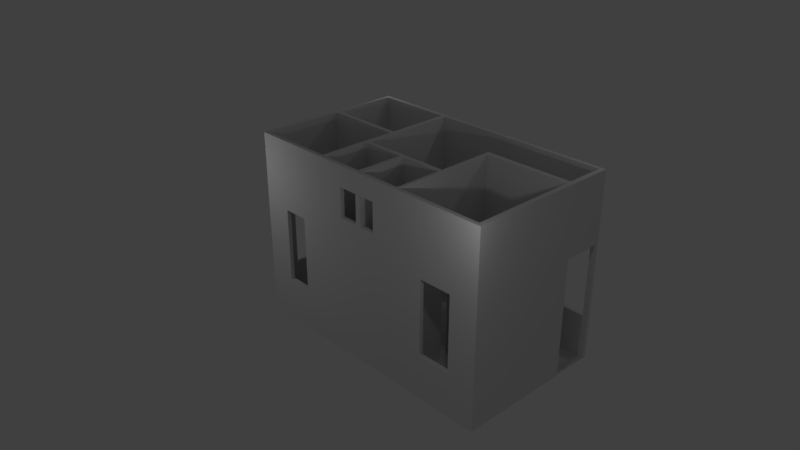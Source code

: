# Source: home.blend  (saved by Blender 2.79.0; exported with 4.5.12 LTS)
import bpy
from mathutils import Matrix  # noqa: F401  (used for matrix-valued properties, if any)

bpy.ops.wm.read_factory_settings(use_empty=True)
scene = bpy.context.scene
scene.name = 'Scene'

# ---- collections
col_collection_1 = bpy.data.collections.new('Collection 1'); scene.collection.children.link(col_collection_1)

# ---- world
world_world = bpy.data.worlds.new('World'); scene.world = world_world
world_world.color = (0.05088, 0.05088, 0.05088)
world_world.use_sun_shadow = False
world_world.sun_shadow_jitter_overblur = 0.0
world_world.cycles.sampling_method = 'MANUAL'

# ---- cameras
cam_camera = bpy.data.cameras.new('Camera')
cam_camera.clip_end = 100.0
cam_camera.lens = 35.0
cam_camera.sensor_width = 32.0
cam_camera.sensor_height = 18.0
cam_camera.ortho_scale = 7.314
cam_camera.dof.focus_distance = 0.0
cam_camera.dof.aperture_fstop = 128.0

# ---- lights
light_lamp_003 = bpy.data.lights.new('Lamp.003', 'POINT')
light_lamp_003.transmission_factor = 0.0
light_lamp_003.cutoff_distance = 30.0
light_lamp_003.energy = 100.0
light_lamp_003.shadow_buffer_clip_start = 1.001
light_lamp_003.shadow_soft_size = 0.1
light_lamp_003.shadow_maximum_resolution = 0.006
light_lamp_003.use_absolute_resolution = True
light_lamp_002 = bpy.data.lights.new('Lamp.002', 'POINT')
light_lamp_002.transmission_factor = 0.0
light_lamp_002.cutoff_distance = 30.0
light_lamp_002.energy = 100.0
light_lamp_002.shadow_buffer_clip_start = 1.001
light_lamp_002.shadow_soft_size = 0.1
light_lamp_002.shadow_maximum_resolution = 0.006
light_lamp_002.use_absolute_resolution = True
light_lamp_001 = bpy.data.lights.new('Lamp.001', 'POINT')
light_lamp_001.transmission_factor = 0.0
light_lamp_001.cutoff_distance = 30.0
light_lamp_001.energy = 100.0
light_lamp_001.shadow_buffer_clip_start = 1.001
light_lamp_001.shadow_soft_size = 0.1
light_lamp_001.shadow_maximum_resolution = 0.006
light_lamp_001.use_absolute_resolution = True
light_lamp = bpy.data.lights.new('Lamp', 'POINT')
light_lamp.transmission_factor = 0.0
light_lamp.cutoff_distance = 30.0
light_lamp.energy = 100.0
light_lamp.shadow_buffer_clip_start = 1.001
light_lamp.shadow_soft_size = 0.1
light_lamp.shadow_maximum_resolution = 0.006
light_lamp.use_absolute_resolution = True

# ---- meshes
me_plane = bpy.data.meshes.new('Plane')
me_plane.from_pydata([(-1.0, -1.0, 0.0), (1.0, -1.0, 0.0), (-1.0, 1.0, 0.0), (1.0, 1.0, 0.0), (-1.0, -0.9547, 0.0), (1.0, -0.9547, 0.0), (1.0, 0.9476, 0.0), (-1.0, 0.9476, 0.0), (-0.9635, -1.0, 0.0), (-0.9635, 1.0, 0.0), (-0.9635, -0.9547, 0.0), (-0.9635, 0.9476, 0.0), (0.9716, -1.0, 0.0), (0.9716, 1.0, 0.0), (0.9716, -0.9547, 0.0), (0.9716, 0.9476, 0.0), (0.3976, 1.0, 0.0), (0.3976, -0.9547, 0.0), (0.3976, 0.9476, 0.0), (0.3976, -1.0, 0.0), (0.3652, 1.0, 0.0), (0.3652, -0.9547, 0.0), (0.3652, 0.9476, 0.0), (0.3652, -1.0, 0.0), (-0.3052, 1.0, 0.0), (-0.3052, -0.9547, 0.0), (-0.3052, 0.9476, 0.0), (-0.3052, -1.0, 0.0), (-0.3295, 1.0, 0.0), (-0.3295, -0.9547, 0.0), (-0.3295, 0.9476, 0.0), (-0.3295, -1.0, 0.0), (-1.0, -0.122, 0.0), (1.0, -0.122, 0.0), (-0.9635, -0.122, 0.0), (0.9716, -0.122, 0.0), (0.3976, -0.122, 0.0), (0.3652, -0.122, 0.0), (-0.3052, -0.122, 0.0), (-0.3295, -0.122, 0.0), (1.0, -0.0699, 0.0), (-0.9635, -0.0699, 0.0), (0.9716, -0.0699, 0.0), (0.3976, -0.0699, 0.0), (0.3652, -0.0699, 0.0), (-0.3052, -0.0699, 0.0), (-0.3295, -0.0699, 0.0), (-1.0, -0.0699, 0.0), (-1.0, -0.3926, 0.0), (1.0, -0.3926, 0.0), (-0.9635, -0.3926, 0.0), (0.9716, -0.3926, 0.0), (0.3976, -0.3926, 0.0), (0.3652, -0.3926, 0.0), (-0.3052, -0.3926, 0.0), (-0.3295, -0.3926, 0.0), (-1.0, -0.4585, 0.0), (1.0, -0.4585, 0.0), (-0.9635, -0.4585, 0.0), (0.9716, -0.4585, 0.0), (0.3976, -0.4585, 0.0), (0.3652, -0.4585, 0.0), (-0.3052, -0.4585, 0.0), (-0.3295, -0.4585, 0.0), (0.04409, -1.0, 0.0), (0.04409, 1.0, 0.0), (0.04409, -0.9547, 0.0), (0.04409, 0.9476, 0.0), (0.04409, -0.122, 0.0), (0.04409, -0.0699, 0.0), (0.04409, -0.3926, 0.0), (0.04409, -0.4585, 0.0), (0.007956, 1.0, 0.0), (0.007956, -0.9547, 0.0), (0.007956, 0.9476, 0.0), (0.007956, -0.122, 0.0), (0.007956, -0.0699, 0.0), (0.007956, -0.3926, 0.0), (0.007956, -0.4585, 0.0), (0.007956, -1.0, 0.0), (-0.5395, 1.0, 0.0), (-0.5395, -0.9547, 0.0), (-0.5395, 0.9476, 0.0), (-0.5395, -1.0, 0.0), (-0.5395, -0.122, 0.0), (-0.5395, -0.0699, 0.0), (-0.5395, -0.3926, 0.0), (-0.5395, -0.4585, 0.0), (-0.7858, 1.0, 0.0), (-0.7858, -0.9547, 0.0), (-0.7858, 0.9476, 0.0), (-0.7858, -0.122, 0.0), (-0.7858, -0.0699, 0.0), (-0.7858, -0.3926, 0.0), (-0.7858, -0.4585, 0.0), (-0.7858, -1.0, 0.0), (1.0, 0.289, 0.0), (-0.9635, 0.289, 0.0), (0.9716, 0.289, 0.0), (0.3976, 0.289, 0.0), (0.3652, 0.289, 0.0), (-0.3052, 0.289, 0.0), (-0.3295, 0.289, 0.0), (-1.0, 0.289, 0.0), (0.04409, 0.289, 0.0), (0.007956, 0.289, 0.0), (-0.5395, 0.289, 0.0), (-0.7858, 0.289, 0.0), (1.0, 0.3445, 0.0), (-0.9635, 0.3445, 0.0), (0.9716, 0.3445, 0.0), (0.3976, 0.3445, 0.0), (0.3652, 0.3445, 0.0), (-0.3052, 0.3445, 0.0), (-0.3295, 0.3445, 0.0), (0.04409, 0.3445, 0.0), (0.007956, 0.3445, 0.0), (-0.5395, 0.3445, 0.0), (-0.7858, 0.3445, 0.0), (-1.0, 0.3445, 0.0), (0.7856, -1.0, 0.0), (0.7856, 1.0, 0.0), (0.7856, -0.9547, 0.0), (0.7856, 0.9476, 0.0), (0.7856, -0.122, 0.0), (0.7856, -0.0699, 0.0), (0.7856, -0.3926, 0.0), (0.7856, -0.4585, 0.0), (0.7856, 0.289, 0.0), (0.7856, 0.3445, 0.0), (0.5916, 1.0, 0.0), (0.5916, -0.9547, 0.0), (0.5916, 0.9476, 0.0), (0.5916, -0.122, 0.0), (0.5916, -0.0699, 0.0), (0.5916, -0.3926, 0.0), (0.5916, -0.4585, 0.0), (0.5916, 0.289, 0.0), (0.5916, 0.3445, 0.0), (0.5916, -1.0, 0.0), (-1.0, -0.7625, 0.0), (1.0, -0.7625, 0.0), (-0.9635, -0.7625, 0.0), (0.9716, -0.7625, 0.0), (0.3976, -0.7625, 0.0), (0.3652, -0.7625, 0.0), (-0.3052, -0.7625, 0.0), (-0.3295, -0.7625, 0.0), (0.04409, -0.7625, 0.0), (0.007956, -0.7625, 0.0), (-0.5395, -0.7625, 0.0), (-0.7858, -0.7625, 0.0), (0.7856, -0.7625, 0.0), (0.5916, -0.7625, 0.0), (1.0, -0.5829, 0.0), (-0.9635, -0.5829, 0.0), (0.9716, -0.5829, 0.0), (0.3976, -0.5829, 0.0), (0.3652, -0.5829, 0.0), (-0.3052, -0.5829, 0.0), (-0.3295, -0.5829, 0.0), (0.04409, -0.5829, 0.0), (0.007956, -0.5829, 0.0), (-0.5395, -0.5829, 0.0), (-0.7858, -0.5829, 0.0), (0.7856, -0.5829, 0.0), (0.5916, -0.5829, 0.0), (-1.0, -0.5829, 0.0), (-1.0, 0.151, 0.0), (1.0, 0.151, 0.0), (-0.9635, 0.151, 0.0), (0.9716, 0.151, 0.0), (0.3976, 0.151, 0.0), (0.3652, 0.151, 0.0), (-0.3052, 0.151, 0.0), (-0.3295, 0.151, 0.0), (0.04409, 0.151, 0.0), (0.007956, 0.151, 0.0), (-0.5395, 0.151, 0.0), (-0.7858, 0.151, 0.0), (0.7856, 0.151, 0.0), (0.5916, 0.151, 0.0), (1.0, 0.6565, 0.0), (-0.9635, 0.6565, 0.0), (0.9716, 0.6565, 0.0), (0.3976, 0.6565, 0.0), (0.3652, 0.6565, 0.0), (-0.3052, 0.6565, 0.0), (-0.3295, 0.6565, 0.0), (0.04409, 0.6565, 0.0), (0.007956, 0.6565, 0.0), (-0.5395, 0.6565, 0.0), (-0.7858, 0.6565, 0.0), (-1.0, 0.6565, 0.0), (0.7856, 0.6565, 0.0), (0.5916, 0.6565, 0.0), (0.2708, -1.0, 0.0), (0.2708, 1.0, 0.0), (0.2708, -0.9547, 0.0), (0.2708, 0.9476, 0.0), (0.2708, -0.122, 0.0), (0.2708, -0.0699, 0.0), (0.2708, -0.3926, 0.0), (0.2708, -0.4585, 0.0), (0.2708, 0.289, 0.0), (0.2708, 0.3445, 0.0), (0.2708, -0.7625, 0.0), (0.2708, -0.5829, 0.0), (0.2708, 0.151, 0.0), (0.2708, 0.6565, 0.0), (0.1919, 1.0, 0.0), (0.1919, -0.9547, 0.0), (0.1919, 0.9476, 0.0), (0.1919, -0.122, 0.0), (0.1919, -0.0699, 0.0), (0.1919, -0.3926, 0.0), (0.1919, -0.4585, 0.0), (0.1919, 0.289, 0.0), (0.1919, 0.3445, 0.0), (0.1919, -0.7625, 0.0), (0.1919, -0.5829, 0.0), (0.1919, 0.151, 0.0), (0.1919, 0.6565, 0.0), (0.1919, -1.0, 0.0), (-0.1173, 1.0, 0.0), (-0.1173, -0.9547, 0.0), (-0.1173, 0.9476, 0.0), (-0.1173, -0.122, 0.0), (-0.1173, -0.0699, 0.0), (-0.1173, -0.3926, 0.0), (-0.1173, -0.4585, 0.0), (-0.1173, -1.0, 0.0), (-0.1173, 0.289, 0.0), (-0.1173, 0.3445, 0.0), (-0.1173, -0.7625, 0.0), (-0.1173, -0.5829, 0.0), (-0.1173, 0.151, 0.0), (-0.1173, 0.6565, 0.0), (-0.1893, 1.0, 0.0), (-0.1893, -0.9547, 0.0), (-0.1893, 0.9476, 0.0), (-0.1893, -0.122, 0.0), (-0.1893, -0.0699, 0.0), (-0.1893, -0.3926, 0.0), (-0.1893, -0.4585, 0.0), (-0.1893, 0.289, 0.0), (-0.1893, 0.3445, 0.0), (-0.1893, -0.7625, 0.0), (-0.1893, -0.5829, 0.0), (-0.1893, 0.151, 0.0), (-0.1893, 0.6565, 0.0), (-0.1893, -1.0, 0.0), (-1.0, -0.9547, -3.352), (-1.0, -1.0, -3.352), (0.9716, -1.0, -3.352), (1.0, -1.0, -3.352), (1.0, 0.9476, -3.352), (1.0, 1.0, -3.352), (-0.9635, 1.0, -3.352), (-1.0, 1.0, -3.352), (1.0, -0.9547, -3.352), (-0.9635, -0.9547, -3.352), (1.0, 0.6565, -3.352), (-1.0, 0.9476, -3.352), (-0.9635, 0.9476, -3.352), (-0.9635, -1.0, -3.352), (-0.7858, 1.0, -3.352), (-0.7858, -0.9547, -3.352), (-0.7858, 0.9476, -3.352), (-0.9635, 0.6565, -3.352), (0.7856, -1.0, -3.352), (0.9716, 1.0, -3.352), (0.9716, -0.9547, -3.352), (0.9716, 0.9476, -3.352), (0.9716, 0.6565, -3.352), (0.5916, 1.0, -3.352), (0.3976, 1.0, -3.352), (0.5916, -0.9547, -3.352), (0.3976, -0.9547, -3.352), (0.5916, 0.9476, -3.352), (0.3976, 0.9476, -3.352), (0.3652, -1.0, -3.352), (0.3976, -1.0, -3.352), (0.3976, 0.6565, -3.352), (0.3652, 1.0, -3.352), (0.3652, -0.9547, -3.352), (0.3652, 0.9476, -3.352), (0.2708, -1.0, -3.352), (0.3652, 0.6565, -3.352), (-0.1893, 1.0, -3.352), (-0.3052, 1.0, -3.352), (-0.1893, -0.9547, -3.352), (-0.3052, -0.9547, -3.352), (-0.1893, 0.9476, -3.352), (-0.3052, 0.9476, -3.352), (-0.3295, -1.0, -3.352), (-0.3052, -1.0, -3.352), (-0.3052, 0.6565, -3.352), (-0.3295, 1.0, -3.352), (-0.3295, -0.9547, -3.352), (-0.3295, 0.9476, -3.352), (-0.5395, -1.0, -3.352), (-0.3295, 0.6565, -3.352), (-1.0, -0.0699, -3.352), (-1.0, -0.122, -3.352), (1.0, -0.3926, -3.352), (1.0, -0.122, -3.352), (-0.9635, -0.3926, -3.352), (-0.9635, -0.122, -3.352), (0.9716, -0.3926, -3.352), (0.9716, -0.122, -3.352), (0.3976, -0.3926, -3.352), (0.3976, -0.122, -3.352), (0.3652, -0.3926, -3.352), (0.3652, -0.122, -3.352), (-0.3052, -0.3926, -3.352), (-0.3052, -0.122, -3.352), (-0.3295, -0.3926, -3.352), (-0.3295, -0.122, -3.352), (0.5916, -0.122, -3.352), (1.0, -0.0699, -3.352), (-0.9635, -0.0699, -3.352), (0.9716, -0.0699, -3.352), (0.3976, -0.0699, -3.352), (0.3652, -0.0699, -3.352), (-0.3052, -0.0699, -3.352), (-0.3295, -0.0699, -3.352), (-1.0, 0.151, -3.352), (0.5916, -0.0699, -3.352), (-1.0, -0.3926, -3.352), (1.0, -0.4585, -3.352), (-0.9635, -0.4585, -3.352), (0.9716, -0.4585, -3.352), (0.3976, -0.4585, -3.352), (0.3652, -0.4585, -3.352), (-0.3052, -0.4585, -3.352), (-0.3295, -0.4585, -3.352), (-1.0, -0.4585, -3.352), (1.0, -0.5829, -3.352), (0.9716, -0.5829, -3.352), (0.3976, -0.5829, -3.352), (0.3652, -0.5829, -3.352), (0.007956, -1.0, -3.352), (0.04409, -1.0, -3.352), (0.1919, 1.0, -3.352), (0.04409, 1.0, -3.352), (0.1919, -0.9547, -3.352), (0.04409, -0.9547, -3.352), (0.1919, 0.9476, -3.352), (0.04409, 0.9476, -3.352), (0.04409, 0.6565, -3.352), (0.007956, 1.0, -3.352), (0.007956, -0.9547, -3.352), (0.007956, 0.9476, -3.352), (-0.1173, -1.0, -3.352), (0.007956, 0.6565, -3.352), (-0.5395, 1.0, -3.352), (-0.5395, -0.9547, -3.352), (-0.5395, 0.9476, -3.352), (-0.7858, -1.0, -3.352), (-0.5395, -0.3926, -3.352), (-0.5395, -0.4585, -3.352), (-0.7858, -0.3926, -3.352), (-0.7858, -0.4585, -3.352), (1.0, 0.151, -3.352), (1.0, 0.289, -3.352), (-0.9635, 0.151, -3.352), (-0.9635, 0.289, -3.352), (0.9716, 0.151, -3.352), (0.9716, 0.289, -3.352), (0.3976, 0.151, -3.352), (0.3976, 0.289, -3.352), (0.3652, 0.151, -3.352), (0.3652, 0.289, -3.352), (-1.0, 0.3445, -3.352), (-1.0, 0.289, -3.352), (0.04409, 0.289, -3.352), (0.007956, 0.289, -3.352), (-0.3052, 0.289, -3.352), (-0.3295, 0.289, -3.352), (0.1919, 0.289, -3.352), (1.0, 0.3445, -3.352), (-0.9635, 0.3445, -3.352), (0.9716, 0.3445, -3.352), (0.3976, 0.3445, -3.352), (0.3652, 0.3445, -3.352), (-0.3052, 0.3445, -3.352), (-0.3295, 0.3445, -3.352), (0.04409, 0.3445, -3.352), (0.007956, 0.3445, -3.352), (-1.0, 0.6565, -3.352), (0.1919, 0.3445, -3.352), (0.5916, -1.0, -3.352), (0.7856, 1.0, -3.352), (0.7856, -0.9547, -3.352), (0.7856, 0.9476, -3.352), (0.7856, -0.122, -3.352), (0.7856, -0.0699, -3.352), (1.0, -0.7625, -3.352), (0.9716, -0.7625, -3.352), (0.3976, -0.7625, -3.352), (0.3652, -0.7625, -3.352), (-0.3052, 0.151, -3.352), (-0.3295, 0.151, -3.352), (0.1919, -1.0, -3.352), (0.2708, 1.0, -3.352), (0.2708, -0.9547, -3.352), (0.2708, 0.9476, -3.352), (0.2708, 0.289, -3.352), (0.2708, 0.3445, -3.352), (-0.1173, 1.0, -3.352), (-0.1173, -0.9547, -3.352), (-0.1173, 0.9476, -3.352), (-0.1893, -1.0, -3.352), (-0.1173, 0.289, -3.352), (-0.1173, 0.3445, -3.352), (-0.1893, 0.289, -3.352), (-0.1893, 0.3445, -3.352), (-1.0, -0.9547, -9.046), (-1.0, -1.0, -9.046), (0.9716, -1.0, -9.046), (1.0, -1.0, -9.046), (1.0, 0.9476, -9.046), (1.0, 1.0, -9.046), (-0.9635, 1.0, -9.046), (-1.0, 1.0, -9.046), (1.0, -0.9547, -9.046), (-0.9635, -0.9547, -9.046), (1.0, 0.6565, -9.046), (-1.0, 0.9476, -9.046), (-0.9635, 0.9476, -9.046), (-0.9635, -1.0, -9.046), (-0.7858, 1.0, -9.046), (-0.7858, 0.9476, -9.046), (-0.9635, 0.6565, -9.046), (0.7856, -1.0, -9.046), (0.9716, 1.0, -9.046), (0.9716, -0.9547, -9.046), (0.9716, 0.9476, -9.046), (0.9716, 0.6565, -9.046), (0.5916, 1.0, -9.046), (0.3976, 1.0, -9.046), (0.5916, -0.9547, -9.046), (0.3976, -0.9547, -9.046), (0.5916, 0.9476, -9.046), (0.3976, 0.9476, -9.046), (0.3652, -1.0, -9.046), (0.3976, -1.0, -9.046), (0.3976, 0.6565, -9.046), (0.3652, 1.0, -9.046), (0.3652, -0.9547, -9.046), (0.3652, 0.9476, -9.046), (0.3652, 0.6565, -9.046), (-0.1893, 1.0, -9.046), (-0.3052, 1.0, -9.046), (-0.1893, 0.9476, -9.046), (-0.3052, 0.9476, -9.046), (-0.3295, -1.0, -9.046), (-0.3052, -1.0, -9.046), (-0.3052, -0.9547, -9.046), (-0.3052, 0.6565, -9.046), (-0.3295, 1.0, -9.046), (-0.3295, -0.9547, -9.046), (-0.3295, 0.9476, -9.046), (-0.5395, -1.0, -9.046), (-0.3295, 0.6565, -9.046), (-1.0, -0.0699, -9.046), (-1.0, -0.122, -9.046), (1.0, -0.3926, -9.046), (1.0, -0.122, -9.046), (-0.9635, -0.3926, -9.046), (-0.9635, -0.122, -9.046), (0.9716, -0.3926, -9.046), (0.9716, -0.122, -9.046), (0.3976, -0.3926, -9.046), (0.3976, -0.122, -9.046), (0.3652, -0.3926, -9.046), (0.3652, -0.122, -9.046), (-0.3052, -0.3926, -9.046), (-0.3052, -0.122, -9.046), (-0.3295, -0.3926, -9.046), (-0.3295, -0.122, -9.046), (0.5916, -0.122, -9.046), (1.0, -0.0699, -9.046), (-0.9635, -0.0699, -9.046), (0.9716, -0.0699, -9.046), (0.3976, -0.0699, -9.046), (0.3652, -0.0699, -9.046), (-0.3052, -0.0699, -9.046), (-0.3295, -0.0699, -9.046), (-1.0, 0.151, -9.046), (0.5916, -0.0699, -9.046), (-1.0, -0.3926, -9.046), (-0.9635, -0.4585, -9.046), (0.3976, -0.4585, -9.046), (0.3652, -0.4585, -9.046), (-0.3052, -0.4585, -9.046), (-0.3295, -0.4585, -9.046), (-1.0, -0.4585, -9.046), (0.3976, -0.5829, -9.046), (0.3652, -0.5829, -9.046), (0.007956, -1.0, -9.046), (0.04409, -1.0, -9.046), (0.1919, 1.0, -9.046), (0.04409, 1.0, -9.046), (0.1919, -0.9547, -9.046), (0.04409, -0.9547, -9.046), (0.1919, 0.9476, -9.046), (0.04409, 0.9476, -9.046), (0.04409, 0.6565, -9.046), (0.007956, 1.0, -9.046), (0.007956, -0.9547, -9.046), (0.007956, 0.9476, -9.046), (-0.1173, -1.0, -9.046), (0.007956, 0.6565, -9.046), (-0.5395, 1.0, -9.046), (-0.5395, -0.9547, -9.046), (-0.5395, 0.9476, -9.046), (-0.7858, -1.0, -9.046), (-0.5395, -0.3926, -9.046), (-0.5395, -0.4585, -9.046), (-0.7858, -0.9547, -9.046), (-0.7858, -0.3926, -9.046), (-0.7858, -0.4585, -9.046), (1.0, 0.151, -9.046), (1.0, 0.289, -9.046), (-0.9635, 0.151, -9.046), (-0.9635, 0.289, -9.046), (0.9716, 0.151, -9.046), (0.9716, 0.289, -9.046), (0.3976, 0.151, -9.046), (0.3976, 0.289, -9.046), (0.3652, 0.151, -9.046), (0.3652, 0.289, -9.046), (-1.0, 0.3445, -9.046), (-1.0, 0.289, -9.046), (0.04409, 0.289, -9.046), (0.007956, 0.289, -9.046), (-0.3052, 0.289, -9.046), (-0.3295, 0.289, -9.046), (0.1919, 0.289, -9.046), (1.0, 0.3445, -9.046), (-0.9635, 0.3445, -9.046), (0.9716, 0.3445, -9.046), (0.3976, 0.3445, -9.046), (0.3652, 0.3445, -9.046), (-0.3052, 0.3445, -9.046), (-0.3295, 0.3445, -9.046), (0.04409, 0.3445, -9.046), (0.007956, 0.3445, -9.046), (-1.0, 0.6565, -9.046), (0.1919, 0.3445, -9.046), (0.7856, 1.0, -9.046), (0.7856, -0.9547, -9.046), (0.7856, 0.9476, -9.046), (0.7856, -0.122, -9.046), (0.7856, -0.0699, -9.046), (0.5916, -1.0, -9.046), (1.0, -0.7625, -9.046), (0.9716, -0.7625, -9.046), (0.3976, -0.7625, -9.046), (0.3652, -0.7625, -9.046), (-0.3052, 0.151, -9.046), (-0.3295, 0.151, -9.046), (0.2708, 1.0, -9.046), (0.2708, 0.9476, -9.046), (0.2708, 0.289, -9.046), (0.2708, 0.3445, -9.046), (0.1919, -1.0, -9.046), (-0.1173, 1.0, -9.046), (-0.1173, -0.9547, -9.046), (-0.1173, 0.9476, -9.046), (-0.1173, 0.289, -9.046), (-0.1173, 0.3445, -9.046), (-0.1893, 0.289, -9.046), (-0.1893, 0.3445, -9.046), (-1.0, -0.9547, -10.6), (-1.0, -1.0, -10.6), (0.9716, -1.0, -10.6), (1.0, -1.0, -10.6), (1.0, 0.9476, -10.6), (1.0, 1.0, -10.6), (-0.9635, 1.0, -10.6), (-1.0, 1.0, -10.6), (1.0, -0.9547, -10.6), (-0.9635, -0.9547, -10.6), (1.0, 0.6565, -10.6), (-1.0, 0.9476, -10.6), (-0.9635, 0.9476, -10.6), (-0.9635, -1.0, -10.6), (-0.7858, 1.0, -10.6), (-0.7858, 0.9476, -10.6), (-0.9635, 0.6565, -10.6), (0.7856, -1.0, -10.6), (0.9716, 1.0, -10.6), (0.9716, -0.9547, -10.6), (0.9716, 0.9476, -10.6), (0.9716, 0.6565, -10.6), (0.5916, 1.0, -10.6), (0.3976, 1.0, -10.6), (0.5916, -0.9547, -10.6), (0.3976, -0.9547, -10.6), (0.5916, 0.9476, -10.6), (0.3976, 0.9476, -10.6), (0.3652, -1.0, -10.6), (0.3976, -1.0, -10.6), (0.3976, 0.6565, -10.6), (0.3652, 1.0, -10.6), (0.3652, -0.9547, -10.6), (0.3652, 0.9476, -10.6), (0.3652, 0.6565, -10.6), (-0.1893, 1.0, -10.6), (-0.3052, 1.0, -10.6), (-0.1893, 0.9476, -10.6), (-0.3052, 0.9476, -10.6), (-0.3295, -1.0, -10.6), (-0.3052, -1.0, -10.6), (-0.3052, -0.9547, -10.6), (-0.3052, 0.6565, -10.6), (-0.3295, 1.0, -10.6), (-0.3295, -0.9547, -10.6), (-0.3295, 0.9476, -10.6), (-0.5395, -1.0, -10.6), (-0.3295, 0.6565, -10.6), (-1.0, -0.0699, -10.6), (-1.0, -0.122, -10.6), (1.0, -0.3926, -10.6), (1.0, -0.122, -10.6), (-0.9635, -0.3926, -10.6), (-0.9635, -0.122, -10.6), (0.9716, -0.3926, -10.6), (0.9716, -0.122, -10.6), (0.3976, -0.3926, -10.6), (0.3976, -0.122, -10.6), (0.3652, -0.3926, -10.6), (0.3652, -0.122, -10.6), (-0.3052, -0.3926, -10.6), (-0.3052, -0.122, -10.6), (-0.3295, -0.3926, -10.6), (-0.3295, -0.122, -10.6), (1.0, -0.0699, -10.6), (-0.9635, -0.0699, -10.6), (0.9716, -0.0699, -10.6), (0.3976, -0.0699, -10.6), (0.3652, -0.0699, -10.6), (-0.3052, -0.0699, -10.6), (-0.3295, -0.0699, -10.6), (-1.0, 0.151, -10.6), (-1.0, -0.3926, -10.6), (-0.9635, -0.4585, -10.6), (0.3976, -0.4585, -10.6), (0.3652, -0.4585, -10.6), (-0.3052, -0.4585, -10.6), (-0.3295, -0.4585, -10.6), (-1.0, -0.4585, -10.6), (0.3976, -0.5829, -10.6), (0.3652, -0.5829, -10.6), (0.007956, -1.0, -10.6), (0.04409, -1.0, -10.6), (0.1919, 1.0, -10.6), (0.04409, 1.0, -10.6), (0.1919, -0.9547, -10.6), (0.04409, -0.9547, -10.6), (0.1919, 0.9476, -10.6), (0.04409, 0.9476, -10.6), (0.04409, 0.6565, -10.6), (0.007956, 1.0, -10.6), (0.007956, -0.9547, -10.6), (0.007956, 0.9476, -10.6), (-0.1173, -1.0, -10.6), (0.007956, 0.6565, -10.6), (-0.5395, 1.0, -10.6), (-0.5395, -0.9547, -10.6), (-0.5395, 0.9476, -10.6), (-0.7858, -1.0, -10.6), (-0.5395, -0.3926, -10.6), (-0.5395, -0.4585, -10.6), (-0.7858, -0.9547, -10.6), (-0.7858, -0.3926, -10.6), (-0.7858, -0.4585, -10.6), (1.0, 0.151, -10.6), (1.0, 0.289, -10.6), (-0.9635, 0.151, -10.6), (-0.9635, 0.289, -10.6), (0.9716, 0.151, -10.6), (0.9716, 0.289, -10.6), (0.3976, 0.151, -10.6), (0.3976, 0.289, -10.6), (0.3652, 0.151, -10.6), (0.3652, 0.289, -10.6), (-1.0, 0.3445, -10.6), (-1.0, 0.289, -10.6), (0.04409, 0.289, -10.6), (0.007956, 0.289, -10.6), (-0.3052, 0.289, -10.6), (-0.3295, 0.289, -10.6), (0.1919, 0.289, -10.6), (1.0, 0.3445, -10.6), (-0.9635, 0.3445, -10.6), (0.9716, 0.3445, -10.6), (0.3976, 0.3445, -10.6), (0.3652, 0.3445, -10.6), (-0.3052, 0.3445, -10.6), (-0.3295, 0.3445, -10.6), (0.04409, 0.3445, -10.6), (0.007956, 0.3445, -10.6), (-1.0, 0.6565, -10.6), (0.1919, 0.3445, -10.6), (0.7856, 1.0, -10.6), (0.7856, -0.9547, -10.6), (0.7856, 0.9476, -10.6), (0.5916, -1.0, -10.6), (1.0, -0.7625, -10.6), (0.9716, -0.7625, -10.6), (0.3976, -0.7625, -10.6), (0.3652, -0.7625, -10.6), (-0.3052, 0.151, -10.6), (-0.3295, 0.151, -10.6), (0.2708, 1.0, -10.6), (0.2708, 0.9476, -10.6), (0.2708, 0.289, -10.6), (0.2708, 0.3445, -10.6), (0.1919, -1.0, -10.6), (-0.1173, 1.0, -10.6), (-0.1173, -0.9547, -10.6), (-0.1173, 0.9476, -10.6), (-0.1173, 0.289, -10.6), (-0.1173, 0.3445, -10.6), (-0.1893, 0.289, -10.6), (-0.1893, 0.3445, -10.6), (-1.0, -0.9547, -12.82), (-1.0, -1.0, -12.82), (0.9716, -1.0, -12.82), (1.0, -1.0, -12.82), (1.0, 0.9476, -12.82), (1.0, 1.0, -12.82), (-0.9635, 1.0, -12.82), (-1.0, 1.0, -12.82), (1.0, -0.9547, -12.82), (-0.9635, -0.9547, -12.82), (1.0, 0.6565, -12.82), (-1.0, 0.9476, -12.82), (-0.9635, 0.9476, -12.82), (-0.9635, -1.0, -12.82), (-0.7858, 1.0, -12.82), (-0.7858, 0.9476, -12.82), (-0.9635, 0.6565, -12.82), (0.7856, -1.0, -12.82), (0.9716, 1.0, -12.82), (0.9716, -0.9547, -12.82), (0.9716, 0.9476, -12.82), (0.9716, 0.6565, -12.82), (0.5916, 1.0, -12.82), (0.3976, 1.0, -12.82), (0.5916, -0.9547, -12.82), (0.3976, -0.9547, -12.82), (0.5916, 0.9476, -12.82), (0.3976, 0.9476, -12.82), (0.3652, -1.0, -12.82), (0.3976, -1.0, -12.82), (0.3976, 0.6565, -12.82), (0.3652, 1.0, -12.82), (0.3652, -0.9547, -12.82), (0.3652, 0.9476, -12.82), (0.3652, 0.6565, -12.82), (-0.1893, 1.0, -12.82), (-0.3052, 1.0, -12.82), (-0.1893, 0.9476, -12.82), (-0.3052, 0.9476, -12.82), (-0.3295, -1.0, -12.82), (-0.3052, -1.0, -12.82), (-0.3052, -0.9547, -12.82), (-0.3052, 0.6565, -12.82), (-0.3295, 1.0, -12.82), (-0.3295, -0.9547, -12.82), (-0.3295, 0.9476, -12.82), (-0.5395, -1.0, -12.82), (-0.3295, 0.6565, -12.82), (-1.0, -0.0699, -12.82), (-1.0, -0.122, -12.82), (1.0, -0.3926, -12.82), (1.0, -0.122, -12.82), (-0.9635, -0.3926, -12.82), (-0.9635, -0.122, -12.82), (0.9716, -0.3926, -12.82), (0.9716, -0.122, -12.82), (0.3976, -0.3926, -12.82), (0.3976, -0.122, -12.82), (0.3652, -0.3926, -12.82), (0.3652, -0.122, -12.82), (-0.3052, -0.3926, -12.82), (-0.3052, -0.122, -12.82), (-0.3295, -0.3926, -12.82), (-0.3295, -0.122, -12.82), (1.0, -0.0699, -12.82), (-0.9635, -0.0699, -12.82), (0.9716, -0.0699, -12.82), (0.3976, -0.0699, -12.82), (0.3652, -0.0699, -12.82), (-0.3052, -0.0699, -12.82), (-0.3295, -0.0699, -12.82), (-1.0, 0.151, -12.82), (-1.0, -0.3926, -12.82), (-0.9635, -0.4585, -12.82), (0.3976, -0.4585, -12.82), (0.3652, -0.4585, -12.82), (-0.3052, -0.4585, -12.82), (-0.3295, -0.4585, -12.82), (-1.0, -0.4585, -12.82), (0.3976, -0.5829, -12.82), (0.3652, -0.5829, -12.82), (0.007956, -1.0, -12.82), (0.04409, -1.0, -12.82), (0.1919, -0.9547, -12.82), (0.04409, -0.9547, -12.82), (0.04409, 0.9476, -12.82), (0.04409, 1.0, -12.82), (0.04409, 0.6565, -12.82), (0.007956, 1.0, -12.82), (0.007956, -0.9547, -12.82), (0.007956, 0.9476, -12.82), (-0.1173, -1.0, -12.82), (0.007956, 0.6565, -12.82), (-0.5395, 1.0, -12.82), (-0.5395, -0.9547, -12.82), (-0.5395, 0.9476, -12.82), (-0.7858, -1.0, -12.82), (-0.5395, -0.3926, -12.82), (-0.5395, -0.4585, -12.82), (-0.7858, -0.9547, -12.82), (-0.7858, -0.3926, -12.82), (-0.7858, -0.4585, -12.82), (1.0, 0.151, -12.82), (1.0, 0.289, -12.82), (-0.9635, 0.151, -12.82), (-0.9635, 0.289, -12.82), (0.9716, 0.151, -12.82), (0.9716, 0.289, -12.82), (0.3976, 0.151, -12.82), (0.3976, 0.289, -12.82), (0.3652, 0.151, -12.82), (0.3652, 0.289, -12.82), (-1.0, 0.3445, -12.82), (-1.0, 0.289, -12.82), (0.04409, 0.289, -12.82), (0.007956, 0.289, -12.82), (-0.3052, 0.289, -12.82), (-0.3295, 0.289, -12.82), (0.1919, 0.289, -12.82), (1.0, 0.3445, -12.82), (-0.9635, 0.3445, -12.82), (0.9716, 0.3445, -12.82), (0.3976, 0.3445, -12.82), (0.3652, 0.3445, -12.82), (-0.3052, 0.3445, -12.82), (-0.3295, 0.3445, -12.82), (0.04409, 0.3445, -12.82), (0.007956, 0.3445, -12.82), (-1.0, 0.6565, -12.82), (0.1919, 0.3445, -12.82), (0.7856, 1.0, -12.82), (0.7856, -0.9547, -12.82), (0.7856, 0.9476, -12.82), (0.5916, -1.0, -12.82), (1.0, -0.7625, -12.82), (0.9716, -0.7625, -12.82), (0.3976, -0.7625, -12.82), (0.3652, -0.7625, -12.82), (-0.3052, 0.151, -12.82), (-0.3295, 0.151, -12.82), (0.2708, 1.0, -12.82), (0.2708, 0.9476, -12.82), (0.2708, 0.289, -12.82), (0.2708, 0.3445, -12.82), (0.1919, 1.0, -12.82), (0.1919, 0.9476, -12.82), (0.1919, -1.0, -12.82), (-0.1173, -0.9547, -12.82), (-0.1173, 0.289, -12.82), (-0.1173, 0.3445, -12.82), (-0.1173, 0.9476, -12.82), (-0.1173, 1.0, -12.82), (-0.1893, 0.289, -12.82), (-0.1893, 0.3445, -12.82), (-1.0, -0.9547, -14.38), (-1.0, -1.0, -14.38), (0.9716, -1.0, -14.38), (1.0, -1.0, -14.38), (1.0, 0.9476, -14.38), (1.0, 1.0, -14.38), (-0.9635, 1.0, -14.38), (-1.0, 1.0, -14.38), (1.0, -0.9547, -14.38), (-0.9635, -0.9547, -14.38), (1.0, 0.6565, -14.38), (-1.0, 0.9476, -14.38), (-0.9635, 0.9476, -14.38), (-0.9635, -1.0, -14.38), (-0.7858, 1.0, -14.38), (-0.7858, 0.9476, -14.38), (-0.9635, 0.6565, -14.38), (0.7856, -1.0, -14.38), (0.9716, 1.0, -14.38), (0.9716, -0.9547, -14.38), (0.9716, 0.9476, -14.38), (0.9716, 0.6565, -14.38), (0.5916, 1.0, -14.38), (0.3976, 1.0, -14.38), (0.5916, -0.9547, -14.38), (0.3976, -0.9547, -14.38), (0.5916, 0.9476, -14.38), (0.3976, 0.9476, -14.38), (0.3652, -1.0, -14.38), (0.3976, -1.0, -14.38), (0.3976, 0.6565, -14.38), (0.3652, 1.0, -14.38), (0.3652, -0.9547, -14.38), (0.3652, 0.9476, -14.38), (0.3652, 0.6565, -14.38), (-0.1893, 1.0, -14.38), (-0.3052, 1.0, -14.38), (-0.1893, 0.9476, -14.38), (-0.3052, 0.9476, -14.38), (-0.3295, -1.0, -14.38), (-0.3052, -1.0, -14.38), (-0.3052, -0.9547, -14.38), (-0.3052, 0.6565, -14.38), (-0.3295, 1.0, -14.38), (-0.3295, -0.9547, -14.38), (-0.3295, 0.9476, -14.38), (-0.5395, -1.0, -14.38), (-0.3295, 0.6565, -14.38), (-1.0, -0.0699, -14.38), (-1.0, -0.122, -14.38), (1.0, -0.3926, -14.38), (1.0, -0.122, -14.38), (-0.9635, -0.3926, -14.38), (-0.9635, -0.122, -14.38), (0.9716, -0.3926, -14.38), (0.9716, -0.122, -14.38), (0.3976, -0.3926, -14.38), (0.3976, -0.122, -14.38), (0.3652, -0.3926, -14.38), (0.3652, -0.122, -14.38), (-0.3052, -0.3926, -14.38), (-0.3052, -0.122, -14.38), (-0.3295, -0.3926, -14.38), (-0.3295, -0.122, -14.38), (1.0, -0.0699, -14.38), (-0.9635, -0.0699, -14.38), (0.9716, -0.0699, -14.38), (0.3976, -0.0699, -14.38), (0.3652, -0.0699, -14.38), (-0.3052, -0.0699, -14.38), (-0.3295, -0.0699, -14.38), (-1.0, 0.151, -14.38), (-1.0, -0.3926, -14.38), (-0.9635, -0.4585, -14.38), (0.3976, -0.4585, -14.38), (0.3652, -0.4585, -14.38), (-0.3052, -0.4585, -14.38), (-0.3295, -0.4585, -14.38), (-1.0, -0.4585, -14.38), (0.3976, -0.5829, -14.38), (0.3652, -0.5829, -14.38), (0.007956, -1.0, -14.38), (0.04409, -1.0, -14.38), (0.1919, -0.9547, -14.38), (0.04409, -0.9547, -14.38), (0.04409, 0.9476, -14.38), (0.04409, 1.0, -14.38), (0.04409, 0.6565, -14.38), (0.007956, 1.0, -14.38), (0.007956, -0.9547, -14.38), (0.007956, 0.9476, -14.38), (-0.1173, -1.0, -14.38), (0.007956, 0.6565, -14.38), (-0.5395, 1.0, -14.38), (-0.5395, -0.9547, -14.38), (-0.5395, 0.9476, -14.38), (-0.7858, -1.0, -14.38), (-0.5395, -0.3926, -14.38), (-0.5395, -0.4585, -14.38), (-0.7858, -0.9547, -14.38), (-0.7858, -0.3926, -14.38), (-0.7858, -0.4585, -14.38), (1.0, 0.151, -14.38), (1.0, 0.289, -14.38), (-0.9635, 0.151, -14.38), (-0.9635, 0.289, -14.38), (0.9716, 0.151, -14.38), (0.9716, 0.289, -14.38), (0.3976, 0.151, -14.38), (0.3976, 0.289, -14.38), (0.3652, 0.151, -14.38), (0.3652, 0.289, -14.38), (-1.0, 0.3445, -14.38), (-1.0, 0.289, -14.38), (0.04409, 0.289, -14.38), (0.007956, 0.289, -14.38), (-0.3052, 0.289, -14.38), (-0.3295, 0.289, -14.38), (0.1919, 0.289, -14.38), (1.0, 0.3445, -14.38), (-0.9635, 0.3445, -14.38), (0.9716, 0.3445, -14.38), (0.3976, 0.3445, -14.38), (0.3652, 0.3445, -14.38), (-0.3052, 0.3445, -14.38), (-0.3295, 0.3445, -14.38), (0.04409, 0.3445, -14.38), (0.007956, 0.3445, -14.38), (-1.0, 0.6565, -14.38), (0.1919, 0.3445, -14.38), (0.7856, 1.0, -14.38), (0.7856, -0.9547, -14.38), (0.7856, 0.9476, -14.38), (0.5916, -1.0, -14.38), (1.0, -0.7625, -14.38), (0.9716, -0.7625, -14.38), (0.3976, -0.7625, -14.38), (0.3652, -0.7625, -14.38), (-0.3052, 0.151, -14.38), (-0.3295, 0.151, -14.38), (0.2708, 1.0, -14.38), (0.2708, 0.9476, -14.38), (0.2708, 0.289, -14.38), (0.2708, 0.3445, -14.38), (0.1919, 1.0, -14.38), (0.1919, 0.9476, -14.38), (0.1919, -1.0, -14.38), (-0.1173, -0.9547, -14.38), (-0.1173, 0.289, -14.38), (-0.1173, 0.3445, -14.38), (-0.1173, 0.9476, -14.38), (-0.1173, 1.0, -14.38), (-0.1893, 0.289, -14.38), (-0.1893, 0.3445, -14.38), (0.5916, -0.122, -14.41), (0.3976, -0.122, -14.41), (0.9716, -0.122, -14.41), (0.9716, -0.0699, -14.41), (0.3976, -0.0699, -14.41), (0.5916, -0.0699, -14.41), (0.7856, -0.122, -14.41), (0.7856, -0.0699, -14.41)], [], [(186, 288, 385, 112), (122, 394, 277, 131), (74, 353, 355, 190), (198, 406, 346, 211), (17, 278, 285, 21), (57, 330, 305, 49), (194, 123, 15, 184), (111, 384, 283, 185), (121, 393, 275, 130), (231, 354, 342, 79), (197, 405, 344, 210), (16, 276, 284, 20), (209, 199, 22, 186), (32, 304, 329, 48), (184, 274, 383, 110), (185, 283, 280, 18), (158, 341, 401, 145), (109, 382, 269, 183), (191, 82, 30, 188), (144, 400, 340, 157), (108, 381, 262, 182), (86, 84, 39, 55), (156, 339, 399, 143), (202, 200, 37, 53), (134, 328, 323, 43), (126, 124, 35, 51), (23, 281, 282, 19), (43, 323, 324, 44), (84, 85, 46, 39), (18, 280, 279, 132), (200, 201, 44, 37), (141, 398, 338, 154), (66, 347, 352, 73), (131, 277, 278, 17), (119, 374, 375, 103), (65, 345, 351, 72), (130, 275, 276, 16), (127, 126, 51, 59), (189, 350, 349, 67), (203, 202, 53, 61), (168, 327, 303, 47), (174, 402, 403, 175), (163, 87, 63, 160), (160, 63, 62, 159), (207, 203, 61, 158), (204, 408, 409, 205), (165, 127, 59, 156), (167, 56, 58, 155), (145, 401, 400, 144), (162, 78, 71, 161), (78, 77, 70, 71), (75, 76, 69, 68), (77, 75, 68, 70), (100, 373, 372, 173), (46, 326, 318, 39), (15, 273, 274, 184), (237, 226, 74, 190), (172, 370, 371, 99), (38, 316, 325, 45), (229, 227, 75, 77), (227, 228, 76, 75), (230, 229, 77, 78), (235, 230, 78, 162), (164, 94, 87, 163), (173, 372, 370, 172), (91, 92, 85, 84), (93, 91, 84, 86), (98, 369, 368, 171), (44, 324, 314, 37), (192, 90, 82, 191), (183, 11, 90, 192), (170, 366, 367, 97), (3, 257, 271, 13), (50, 34, 91, 93), (34, 41, 92, 91), (58, 50, 93, 94), (155, 58, 94, 164), (170, 97, 107, 179), (179, 107, 106, 178), (236, 232, 105, 177), (177, 105, 104, 176), (178, 106, 102, 175), (175, 102, 101, 174), (208, 204, 100, 173), (169, 364, 365, 96), (180, 128, 98, 171), (42, 322, 397, 125), (120, 270, 254, 12), (97, 109, 118, 107), (107, 118, 117, 106), (34, 308, 321, 41), (124, 396, 310, 35), (106, 117, 114, 102), (93, 362, 363, 94), (204, 205, 112, 100), (116, 389, 415, 233), (128, 129, 110, 98), (33, 306, 320, 40), (123, 395, 273, 15), (137, 138, 129, 128), (181, 137, 128, 180), (166, 136, 127, 165), (136, 135, 126, 127), (232, 414, 377, 105), (135, 133, 124, 126), (14, 272, 394, 122), (183, 269, 264, 11), (195, 132, 123, 194), (185, 18, 132, 195), (251, 413, 354, 231), (13, 271, 393, 121), (52, 36, 133, 135), (11, 264, 268, 90), (60, 52, 135, 136), (157, 60, 136, 166), (172, 99, 137, 181), (99, 111, 138, 137), (17, 144, 153, 131), (131, 153, 152, 122), (10, 142, 151, 89), (89, 151, 150, 81), (225, 234, 149, 73), (73, 149, 148, 66), (36, 312, 319, 133), (4, 140, 142, 10), (122, 152, 143, 14), (21, 145, 144, 17), (198, 206, 145, 21), (29, 147, 146, 25), (81, 150, 147, 29), (144, 157, 166, 153), (153, 166, 165, 152), (142, 155, 164, 151), (151, 164, 163, 150), (234, 235, 162, 149), (149, 162, 161, 148), (139, 392, 270, 120), (140, 167, 155, 142), (152, 165, 156, 143), (67, 349, 348, 212), (206, 207, 158, 145), (147, 160, 159, 146), (150, 163, 160, 147), (43, 172, 181, 134), (134, 181, 180, 125), (89, 267, 261, 10), (211, 346, 347, 66), (125, 180, 171, 42), (44, 173, 172, 43), (201, 208, 173, 44), (88, 266, 258, 9), (85, 178, 175, 46), (76, 177, 176, 69), (228, 236, 177, 76), (92, 179, 178, 85), (41, 170, 179, 92), (111, 185, 195, 138), (138, 195, 194, 129), (109, 183, 192, 118), (118, 192, 191, 117), (233, 237, 190, 116), (210, 344, 345, 65), (117, 191, 188, 114), (0, 253, 265, 8), (205, 209, 186, 112), (8, 265, 359, 95), (129, 194, 184, 110), (79, 342, 343, 64), (94, 363, 361, 87), (218, 222, 209, 205), (214, 221, 208, 201), (219, 220, 207, 206), (211, 219, 206, 198), (226, 412, 353, 74), (221, 217, 204, 208), (220, 216, 203, 207), (216, 215, 202, 203), (213, 214, 201, 200), (215, 213, 200, 202), (175, 403, 326, 46), (2, 259, 263, 7), (222, 212, 199, 209), (189, 67, 212, 222), (86, 360, 362, 93), (73, 352, 411, 225), (70, 68, 213, 215), (68, 69, 214, 213), (71, 70, 215, 216), (161, 71, 216, 220), (176, 104, 217, 221), (39, 318, 317, 55), (66, 148, 219, 211), (148, 161, 220, 219), (69, 176, 221, 214), (115, 189, 222, 218), (246, 250, 237, 233), (242, 249, 236, 228), (247, 248, 235, 234), (239, 247, 234, 225), (45, 325, 402, 174), (249, 245, 232, 236), (248, 244, 230, 235), (244, 243, 229, 230), (241, 242, 228, 227), (243, 241, 227, 229), (218, 391, 388, 115), (56, 337, 331, 58), (250, 240, 226, 237), (187, 26, 240, 250), (199, 407, 286, 22), (182, 262, 256, 6), (54, 38, 241, 243), (38, 45, 242, 241), (62, 54, 243, 244), (159, 62, 244, 248), (174, 101, 245, 249), (101, 113, 246, 245), (25, 146, 247, 239), (146, 159, 248, 247), (45, 174, 249, 242), (113, 187, 250, 246), (327, 490, 466, 303), (357, 516, 521, 267), (392, 557, 442, 277), (326, 489, 481, 318), (404, 568, 505, 346), (282, 447, 557, 392), (316, 479, 488, 325), (343, 502, 568, 404), (257, 423, 436, 271), (397, 556, 491, 328), (324, 487, 477, 314), (287, 406, 285, 281), (409, 567, 551, 391), (356, 515, 517, 358), (270, 435, 420, 254), (319, 482, 555, 396), (380, 540, 566, 408), (348, 507, 565, 407), (361, 520, 497, 336), (265, 431, 427, 261), (308, 471, 484, 321), (317, 480, 519, 360), (269, 434, 430, 264), (306, 469, 483, 320), (405, 564, 503, 344), (359, 518, 464, 301), (264, 430, 433, 268), (332, 309, 305, 330), (394, 553, 435, 270), (358, 517, 463, 300), (393, 552, 554, 395), (299, 462, 516, 357), (266, 432, 424, 258), (339, 332, 330, 338), (312, 475, 482, 319), (408, 566, 567, 409), (298, 461, 515, 356), (253, 419, 431, 265), (322, 485, 556, 397), (407, 565, 451, 286), (268, 266, 356, 358), (396, 555, 473, 310), (265, 261, 267, 359), (259, 425, 429, 263), (395, 554, 438, 273), (318, 481, 480, 317), (284, 449, 564, 405), (353, 512, 514, 355), (262, 428, 422, 256), (272, 437, 553, 394), (315, 478, 479, 316), (354, 513, 501, 342), (261, 427, 418, 252), (271, 436, 552, 393), (279, 275, 393, 395), (392, 277, 394, 270), (314, 477, 476, 313), (274, 439, 428, 262), (255, 421, 426, 260), (311, 474, 475, 312), (399, 339, 338, 398), (347, 506, 511, 352), (258, 424, 425, 259), (381, 541, 543, 383), (310, 473, 472, 309), (345, 504, 510, 351), (256, 422, 423, 257), (307, 470, 471, 308), (350, 509, 508, 349), (383, 274, 262, 381), (254, 420, 421, 255), (305, 468, 469, 306), (404, 346, 406, 287), (252, 418, 419, 253), (391, 551, 548, 388), (303, 466, 467, 304), (263, 429, 550, 390), (355, 514, 549, 389), (413, 291, 411, 354), (296, 292, 291, 413), (349, 508, 507, 348), (58, 331, 307, 50), (105, 377, 376, 104), (212, 348, 407, 199), (132, 279, 395, 123), (113, 386, 297, 187), (51, 309, 332, 59), (224, 410, 289, 238), (196, 287, 281, 23), (133, 319, 396, 124), (188, 302, 387, 114), (60, 333, 311, 52), (225, 411, 291, 239), (102, 379, 378, 101), (22, 286, 288, 186), (125, 397, 328, 134), (115, 388, 350, 189), (53, 313, 334, 61), (240, 293, 412, 226), (104, 376, 380, 217), (190, 355, 389, 116), (62, 335, 315, 54), (238, 289, 290, 24), (217, 380, 408, 204), (239, 291, 292, 25), (205, 409, 391, 218), (28, 298, 356, 80), (7, 263, 390, 193), (26, 294, 293, 240), (29, 299, 357, 81), (19, 282, 392, 139), (245, 416, 414, 232), (96, 365, 381, 108), (31, 295, 296, 27), (82, 358, 300, 30), (233, 415, 417, 246), (97, 367, 382, 109), (95, 359, 301, 83), (110, 383, 369, 98), (99, 371, 384, 111), (187, 297, 294, 26), (64, 343, 404, 223), (112, 385, 373, 100), (24, 290, 298, 28), (55, 317, 360, 86), (48, 329, 337, 56), (101, 378, 386, 113), (25, 292, 299, 29), (87, 361, 336, 63), (154, 338, 330, 57), (27, 296, 413, 251), (114, 387, 379, 102), (83, 301, 295, 31), (59, 332, 339, 156), (30, 300, 302, 188), (157, 340, 333, 60), (61, 334, 341, 158), (5, 260, 398, 141), (4, 252, 253, 0), (193, 390, 374, 119), (47, 303, 304, 32), (12, 254, 255, 1), (103, 375, 327, 168), (49, 305, 306, 33), (143, 399, 272, 14), (6, 256, 257, 3), (40, 320, 364, 169), (50, 307, 308, 34), (80, 356, 266, 88), (9, 258, 259, 2), (63, 336, 335, 62), (41, 321, 366, 170), (35, 310, 309, 51), (81, 357, 267, 89), (223, 404, 287, 196), (246, 417, 416, 245), (171, 368, 322, 42), (52, 311, 312, 36), (90, 268, 358, 82), (1, 255, 260, 5), (20, 284, 405, 197), (37, 314, 313, 53), (10, 261, 252, 4), (21, 285, 406, 198), (54, 315, 316, 38), (72, 351, 410, 224), (517, 673, 621, 463), (424, 582, 583, 425), (447, 605, 711, 557), (478, 636, 637, 479), (462, 620, 672, 516), (422, 580, 581, 423), (477, 635, 634, 476), (549, 705, 727, 573), (461, 619, 671, 515), (420, 578, 579, 421), (474, 632, 633, 475), (572, 726, 693, 537), (418, 576, 577, 419), (473, 631, 630, 472), (571, 725, 668, 512), (470, 628, 629, 471), (511, 667, 724, 570), (512, 668, 670, 514), (468, 626, 627, 469), (510, 666, 723, 569), (513, 669, 657, 501), (466, 624, 625, 467), (506, 662, 667, 511), (486, 491, 1043, 1042), (554, 710, 596, 438), (504, 660, 666, 510), (437, 595, 709, 553), (463, 621, 623, 465), (502, 658, 722, 568), (509, 665, 664, 508), (436, 594, 708, 552), (464, 622, 615, 457), (567, 721, 707, 551), (540, 696, 720, 566), (459, 617, 620, 462), (507, 663, 719, 565), (508, 664, 663, 507), (454, 612, 619, 461), (564, 718, 659, 503), (505, 661, 662, 506), (551, 707, 704, 548), (460, 618, 614, 456), (503, 659, 660, 504), (501, 657, 658, 502), (565, 719, 609, 451), (550, 706, 690, 534), (457, 615, 616, 458), (449, 607, 718, 564), (473, 555, 1044, 1040), (427, 521, 677, 585), (456, 614, 613, 455), (475, 486, 1042, 1039), (497, 653, 652, 496), (518, 431, 589, 674), (453, 611, 612, 454), (495, 651, 656, 500), (459, 570, 724, 617), (547, 703, 695, 539), (499, 655, 650, 494), (513, 458, 616, 669), (492, 648, 654, 498), (450, 608, 661, 505), (451, 609, 610, 452), (568, 722, 604, 446), (531, 687, 700, 544), (429, 587, 706, 550), (450, 561, 715, 608), (543, 699, 685, 529), (514, 670, 705, 549), (279, 444, 440, 275), (273, 438, 439, 274), (360, 519, 522, 362), (351, 510, 569, 410), (323, 486, 487, 324), (260, 426, 558, 398), (363, 523, 520, 361), (352, 511, 570, 411), (328, 491, 486, 323), (399, 559, 437, 272), (275, 440, 441, 276), (412, 571, 512, 353), (398, 558, 559, 399), (277, 442, 443, 278), (267, 521, 518, 359), (401, 561, 560, 400), (280, 445, 444, 279), (268, 433, 432, 266), (414, 572, 537, 377), (304, 467, 492, 329), (281, 446, 447, 282), (362, 522, 523, 363), (389, 549, 573, 415), (364, 524, 525, 365), (331, 493, 470, 307), (400, 560, 499, 340), (366, 526, 527, 367), (341, 500, 561, 401), (283, 448, 445, 280), (369, 529, 528, 368), (411, 570, 513, 354), (333, 494, 474, 311), (276, 441, 449, 284), (370, 530, 531, 371), (410, 569, 453, 289), (313, 476, 495, 334), (278, 443, 450, 285), (373, 533, 532, 372), (335, 496, 478, 315), (375, 535, 490, 327), (374, 534, 535, 375), (293, 455, 571, 412), (320, 483, 524, 364), (377, 537, 536, 376), (416, 574, 572, 414), (309, 472, 468, 305), (321, 484, 526, 366), (286, 451, 452, 288), (379, 539, 538, 378), (415, 573, 575, 417), (368, 528, 485, 322), (285, 450, 446, 281), (376, 536, 540, 380), (325, 488, 562, 402), (403, 563, 489, 326), (289, 453, 454, 290), (329, 492, 498, 337), (417, 575, 574, 416), (294, 456, 455, 293), (365, 525, 541, 381), (372, 532, 530, 370), (295, 457, 458, 296), (367, 527, 542, 382), (340, 499, 494, 333), (402, 562, 563, 403), (383, 543, 529, 369), (334, 495, 500, 341), (296, 458, 459, 292), (371, 531, 544, 384), (336, 497, 496, 335), (382, 542, 434, 269), (297, 460, 456, 294), (385, 545, 533, 373), (290, 454, 461, 298), (378, 538, 546, 386), (337, 498, 493, 331), (384, 544, 448, 283), (292, 459, 462, 299), (387, 547, 539, 379), (288, 452, 545, 385), (342, 501, 502, 343), (386, 546, 460, 297), (301, 464, 457, 295), (344, 503, 504, 345), (302, 465, 547, 387), (300, 463, 465, 302), (390, 550, 534, 374), (346, 505, 506, 347), (388, 548, 509, 350), (560, 443, 601, 714), (527, 683, 698, 542), (441, 599, 607, 449), (548, 704, 665, 509), (553, 709, 600, 442), (525, 681, 697, 541), (448, 606, 603, 445), (465, 623, 703, 547), (557, 711, 593, 435), (546, 702, 618, 460), (496, 652, 636, 478), (559, 472, 630, 713), (452, 610, 701, 545), (476, 634, 651, 495), (468, 558, 712, 626), (637, 791, 799, 645), (728, 694, 846, 882), (644, 798, 789, 635), (717, 695, 847, 869), (592, 746, 742, 588), (633, 787, 797, 643), (694, 716, 868, 846), (588, 742, 745, 591), (717, 869, 800, 646), (642, 796, 785, 631), (628, 678, 830, 782), (679, 831, 828, 676), (590, 744, 736, 582), (645, 799, 868, 716), (629, 783, 795, 641), (679, 649, 803, 831), (675, 827, 830, 678), (577, 731, 743, 589), (684, 836, 796, 642), (627, 781, 794, 640), (576, 654, 808, 730), (672, 824, 829, 677), (641, 795, 834, 682), (649, 585, 739, 803), (583, 737, 741, 587), (640, 794, 832, 680), (590, 671, 823, 744), (586, 740, 734, 580), (691, 843, 801, 647), (673, 591, 745, 825), (598, 708, 860, 752), (676, 828, 807, 653), (579, 733, 738, 584), (656, 810, 867, 715), (725, 723, 666, 668), (639, 793, 792, 638), (710, 602, 756, 862), (638, 792, 827, 675), (582, 736, 737, 583), (714, 866, 809, 655), (636, 790, 791, 637), (674, 826, 776, 622), (580, 734, 735, 581), (635, 789, 788, 634), (673, 825, 775, 621), (578, 732, 733, 579), (632, 786, 787, 633), (727, 879, 883, 729), (620, 774, 824, 672), (576, 730, 731, 577), (713, 865, 749, 595), (631, 785, 784, 630), (728, 882, 878, 726), (619, 773, 823, 671), (584, 738, 864, 712), (628, 782, 783, 629), (613, 767, 880, 725), (666, 818, 820, 668), (626, 780, 781, 627), (723, 881, 765, 611), (624, 778, 779, 625), (664, 660, 659, 663), (668, 820, 822, 670), (605, 759, 863, 711), (725, 880, 881, 723), (669, 821, 811, 657), (621, 775, 777, 623), (705, 857, 879, 727), (662, 814, 819, 667), (710, 862, 750, 596), (622, 776, 769, 615), (726, 878, 845, 693), (660, 816, 818, 666), (595, 749, 861, 709), (665, 817, 815, 664), (594, 748, 860, 708), (617, 771, 774, 620), (667, 819, 877, 724), (612, 766, 773, 619), (664, 815, 816, 660), (618, 772, 768, 614), (481, 639, 638, 480), (421, 579, 584, 426), (518, 674, 622, 464), (480, 638, 675, 519), (569, 723, 611, 453), (428, 586, 580, 422), (520, 676, 653, 497), (455, 613, 725, 571), (426, 584, 712, 558), (425, 583, 587, 429), (574, 728, 726, 572), (554, 444, 602, 710), (559, 713, 595, 437), (573, 727, 729, 575), (440, 552, 708, 598), (419, 577, 589, 431), (517, 433, 591, 673), (469, 627, 640, 483), (432, 590, 582, 424), (516, 672, 677, 521), (432, 515, 671, 590), (471, 629, 641, 484), (560, 714, 655, 499), (430, 588, 591, 433), (519, 675, 678, 522), (493, 427, 585, 649), (485, 642, 631, 473), (500, 656, 715, 561), (434, 592, 588, 430), (523, 679, 676, 520), (418, 498, 654, 576), (475, 633, 643, 486), (523, 493, 649, 679), (487, 644, 635, 477), (535, 691, 647, 490), (470, 522, 678, 628), (479, 637, 645, 488), (483, 640, 680, 524), (435, 593, 578, 420), (538, 562, 716, 694), (489, 646, 639, 481), (484, 641, 682, 526), (423, 581, 594, 436), (524, 680, 681, 525), (563, 539, 695, 717), (490, 647, 624, 466), (528, 684, 642, 485), (526, 682, 683, 527), (574, 538, 694, 728), (488, 645, 716, 562), (529, 685, 684, 528), (546, 575, 729, 702), (563, 717, 646, 489), (438, 596, 597, 439), (530, 686, 687, 531), (533, 566, 720, 689), (533, 689, 688, 532), (567, 545, 701, 721), (534, 690, 691, 535), (530, 486, 643, 686), (440, 598, 599, 441), (537, 693, 692, 536), (487, 532, 688, 644), (467, 625, 648, 492), (442, 600, 601, 443), (541, 697, 586, 428), (542, 698, 592, 434), (445, 603, 602, 444), (536, 692, 696, 540), (439, 597, 699, 543), (494, 650, 632, 474), (544, 700, 606, 448), (446, 604, 605, 447), (769, 923, 924, 770), (882, 846, 1000, 1036), (811, 965, 966, 812), (859, 1013, 1010, 856), (869, 1023, 954, 800), (768, 922, 921, 767), (869, 847, 1001, 1023), (799, 953, 1022, 868), (765, 919, 920, 766), (846, 868, 1022, 1000), (836, 990, 950, 796), (782, 830, 984, 936), (807, 961, 960, 806), (795, 949, 988, 834), (858, 1012, 996, 842), (831, 803, 957, 985), (805, 959, 964, 810), (794, 948, 986, 832), (763, 917, 918, 764), (730, 808, 962, 884), (809, 963, 958, 804), (843, 997, 955, 801), (803, 739, 893, 957), (802, 956, 962, 808), (855, 1009, 1001, 847), (744, 823, 977, 898), (810, 964, 1021, 867), (753, 907, 915, 761), (825, 745, 899, 979), (866, 1020, 963, 809), (760, 914, 911, 757), (752, 860, 1014, 906), (839, 993, 1006, 852), (862, 756, 910, 1016), (851, 1005, 991, 837), (835, 989, 1004, 850), (865, 1019, 903, 749), (758, 912, 913, 759), (806, 960, 944, 790), (833, 987, 1003, 849), (738, 892, 1018, 864), (757, 911, 910, 756), (879, 1033, 1037, 883), (788, 942, 959, 805), (754, 908, 909, 755), (882, 1036, 1032, 878), (804, 958, 940, 786), (752, 906, 907, 753), (767, 921, 1034, 880), (881, 1035, 919, 765), (779, 933, 956, 802), (844, 998, 1002, 848), (750, 904, 905, 751), (880, 881, 1035, 1034), (845, 999, 998, 844), (842, 996, 997, 843), (857, 1011, 1033, 879), (841, 995, 994, 840), (735, 889, 902, 748), (878, 1032, 999, 845), (801, 955, 932, 778), (838, 992, 993, 839), (747, 901, 886, 732), (819, 973, 1031, 877), (800, 954, 947, 793), (837, 991, 990, 836), (791, 945, 953, 799), (834, 988, 989, 835), (874, 875, 1029, 1028), (798, 952, 943, 789), (832, 986, 987, 833), (746, 900, 896, 742), (787, 941, 951, 797), (742, 896, 899, 745), (812, 966, 1030, 876), (796, 950, 939, 785), (744, 898, 890, 736), (873, 1027, 1013, 859), (783, 937, 949, 795), (680, 832, 833, 681), (702, 729, 883, 854), (646, 800, 793, 639), (593, 747, 732, 578), (682, 834, 835, 683), (689, 720, 872, 841), (647, 801, 778, 624), (698, 850, 746, 592), (581, 735, 748, 594), (685, 837, 836, 684), (721, 701, 853, 873), (700, 852, 760, 606), (686, 838, 839, 687), (686, 643, 797, 838), (610, 764, 853, 701), (689, 841, 840, 688), (644, 688, 840, 798), (702, 854, 772, 618), (596, 750, 751, 597), (690, 842, 843, 691), (697, 849, 740, 586), (623, 777, 855, 703), (693, 845, 844, 692), (597, 751, 851, 699), (625, 779, 802, 648), (704, 856, 817, 665), (626, 712, 864, 780), (670, 822, 857, 705), (598, 752, 753, 599), (692, 844, 848, 696), (713, 630, 784, 865), (650, 804, 786, 632), (587, 741, 858, 706), (600, 754, 755, 601), (711, 863, 747, 593), (634, 788, 805, 651), (603, 757, 756, 602), (709, 861, 754, 600), (652, 806, 790, 636), (604, 758, 759, 605), (714, 601, 755, 866), (681, 833, 849, 697), (608, 715, 867, 762), (683, 835, 850, 698), (722, 876, 758, 604), (606, 760, 757, 603), (699, 851, 837, 685), (608, 762, 813, 661), (607, 761, 870, 718), (599, 753, 761, 607), (687, 839, 852, 700), (669, 616, 770, 821), (719, 871, 763, 609), (617, 724, 877, 771), (648, 802, 808, 654), (674, 589, 743, 826), (655, 809, 804, 650), (609, 763, 764, 610), (703, 855, 847, 695), (585, 677, 829, 739), (651, 805, 810, 656), (718, 870, 874, 659), (653, 807, 806, 652), (663, 875, 871, 719), (696, 848, 872, 720), (611, 765, 766, 612), (706, 858, 842, 690), (721, 873, 859, 707), (614, 768, 767, 613), (657, 811, 812, 658), (658, 812, 876, 722), (615, 769, 770, 616), (707, 859, 856, 704), (661, 813, 814, 662), (659, 874, 875, 663), (904, 902, 889, 888), (886, 903, 892, 887), (905, 904, 888, 894), (1012, 895, 896, 900), (885, 884, 893, 897), (895, 891, 890, 896), (901, 1015, 903, 886), (1016, 1014, 902, 904), (917, 915, 907, 911), (912, 916, 909, 913), (918, 917, 911, 914), (1025, 1024, 915, 917), (929, 927, 920, 922), (923, 928, 925, 924), (931, 929, 922, 926), (930, 978, 928, 923), (979, 977, 927, 929), (946, 947, 945, 944), (942, 943, 941, 940), (956, 933, 937, 936), (938, 939, 935, 934), (947, 954, 953, 945), (943, 952, 951, 941), (933, 932, 949, 937), (939, 950, 948, 935), (962, 956, 936, 957), (959, 942, 940, 958), (961, 946, 944, 960), (982, 981, 946, 961), (964, 959, 958, 963), (974, 972, 970, 969), (965, 973, 968, 966), (976, 974, 969, 971), (975, 1031, 973, 965), (985, 984, 981, 982), (980, 983, 978, 930), (896, 890, 898, 899), (994, 995, 993, 992), (955, 997, 989, 988), (990, 991, 987, 986), (1032, 1033, 1011, 999), (999, 1011, 1010, 998), (1001, 1009, 1008, 1000), (995, 1007, 1006, 993), (997, 996, 1004, 989), (991, 1005, 1003, 987), (913, 909, 908, 1017), (911, 907, 906, 910), (903, 1019, 1018, 892), (1021, 964, 963, 1020), (950, 990, 986, 948), (932, 955, 988, 949), (954, 1023, 1022, 953), (1011, 976, 971, 1010), (1009, 931, 926, 1008), (1007, 918, 914, 1006), (996, 1012, 900, 1004), (1002, 1013, 1027, 1026), (1029, 1028, 1024, 1025), (966, 968, 967, 1030), (998, 1010, 1013, 1002), (1036, 1037, 1033, 1032), (921, 919, 1035, 1034), (922, 920, 919, 921), (910, 906, 1014, 1016), (898, 977, 979, 899), (893, 884, 962, 957), (957, 936, 984, 985), (1001, 1000, 1022, 1023), (1000, 1008, 1037, 1036), (1007, 995, 1026, 1027), (951, 952, 994, 992), (894, 1003, 1005, 905), (934, 1018, 1019, 938), (901, 1017, 908, 1015), (909, 916, 1021, 1020), (916, 912, 1030, 967), (924, 925, 1031, 975), (897, 893, 983, 980), (813, 967, 968, 814), (854, 883, 1037, 1008), (815, 816, 970, 969), (841, 872, 1026, 995), (873, 853, 1007, 1027), (772, 926, 922, 768), (748, 902, 1014, 860), (817, 971, 969, 815), (838, 797, 951, 992), (766, 920, 927, 773), (850, 1004, 900, 746), (749, 903, 1015, 861), (816, 970, 972, 818), (798, 840, 994, 952), (771, 925, 928, 774), (852, 1006, 914, 760), (862, 1016, 904, 750), (814, 968, 973, 819), (849, 1003, 894, 740), (764, 918, 1007, 853), (751, 905, 1005, 851), (776, 930, 923, 769), (854, 1008, 926, 772), (821, 975, 965, 811), (780, 864, 1018, 934), (775, 929, 931, 777), (777, 931, 1009, 855), (759, 913, 1017, 863), (820, 974, 976, 822), (865, 784, 938, 1019), (856, 1010, 971, 817), (863, 1017, 901, 747), (822, 976, 1011, 857), (818, 820, 974, 972), (861, 1015, 908, 754), (778, 932, 933, 779), (741, 895, 1012, 858), (773, 927, 977, 823), (866, 755, 909, 1020), (780, 934, 935, 781), (774, 928, 978, 824), (762, 867, 1021, 916), (782, 936, 937, 783), (825, 979, 929, 775), (876, 1030, 912, 758), (785, 939, 938, 784), (730, 884, 885, 731), (826, 980, 930, 776), (762, 916, 967, 813), (786, 940, 941, 787), (732, 886, 887, 733), (792, 946, 981, 827), (821, 770, 924, 975), (789, 943, 942, 788), (734, 888, 889, 735), (828, 982, 961, 807), (771, 877, 1031, 925), (790, 944, 945, 791), (761, 915, 1024, 870), (736, 890, 891, 737), (826, 743, 897, 980), (793, 947, 946, 792), (871, 1025, 917, 763), (733, 887, 892, 738), (739, 829, 983, 893), (740, 894, 888, 734), (824, 978, 983, 829), (870, 1024, 1028, 874), (737, 891, 895, 741), (827, 981, 984, 830), (875, 1029, 1025, 871), (831, 985, 982, 828), (781, 935, 948, 794), (848, 1002, 1026, 872), (731, 885, 897, 743), (816, 815, 875, 874), (815, 969, 1029, 875), (874, 1028, 970, 816), (969, 970, 1028, 1029), (820, 818, 881, 880), (820, 880, 1034, 974), (881, 818, 972, 1035), (972, 974, 1034, 1035), (1044, 1045, 1041, 1040), (1038, 1043, 1045, 1044), (1039, 1042, 1043, 1038), (482, 475, 1039, 1038), (555, 482, 1038, 1044), (556, 485, 1041, 1045), (485, 473, 1040, 1041), (491, 556, 1045, 1043)])
me_plane.use_remesh_preserve_volume = False
me_plane.use_remesh_preserve_attributes = False
me_plane.use_mirror_vertex_groups = False
me_plane.update()

# ---- objects
ob_lamp_003 = bpy.data.objects.new('Lamp.003', light_lamp_003)
ob_lamp_002 = bpy.data.objects.new('Lamp.002', light_lamp_002)
ob_lamp_001 = bpy.data.objects.new('Lamp.001', light_lamp_001)
ob_plane = bpy.data.objects.new('Plane', me_plane)
ob_lamp = bpy.data.objects.new('Lamp', light_lamp)
ob_camera = bpy.data.objects.new('Camera', cam_camera)

# ---- transforms, parenting, visibility, modifiers, constraints
ob_lamp_003.location = (-7.819, 7.377, 12.07)
ob_lamp_003.rotation_euler = (0.6503, 0.05522, 1.866)
ob_lamp_003.lock_rotations_4d = False
ob_lamp_003.empty_display_type = 'ARROWS'
ob_lamp_003.color = (0.0, 0.0, 0.0, 0.0)
ob_lamp_003.lineart.crease_threshold = 0.0
ob_lamp_002.location = (7.679, 8.19, 16.48)
ob_lamp_002.rotation_euler = (0.6503, 0.05522, 1.866)
ob_lamp_002.lock_rotations_4d = False
ob_lamp_002.empty_display_type = 'ARROWS'
ob_lamp_002.color = (0.0, 0.0, 0.0, 0.0)
ob_lamp_002.lineart.crease_threshold = 0.0
ob_lamp_001.location = (-8.086, -8.753, 9.092)
ob_lamp_001.rotation_euler = (0.6503, 0.05522, 1.866)
ob_lamp_001.lock_rotations_4d = False
ob_lamp_001.empty_display_type = 'ARROWS'
ob_lamp_001.color = (0.0, 0.0, 0.0, 0.0)
ob_lamp_001.lineart.crease_threshold = 0.0
ob_plane.location = (0.0, 0.0, 0.0)
ob_plane.scale = (-7.466, -4.336, -0.7293)
ob_plane.lineart.crease_threshold = 0.0
ob_lamp.location = (8.83, -7.296, 11.47)
ob_lamp.rotation_euler = (0.6503, 0.05522, 1.866)
ob_lamp.lock_rotations_4d = False
ob_lamp.empty_display_type = 'ARROWS'
ob_lamp.color = (0.0, 0.0, 0.0, 0.0)
ob_lamp.lineart.crease_threshold = 0.0
ob_camera.location = (28.19, -28.35, 26.26)
ob_camera.rotation_euler = (1.109, 0.0, 0.8149)
ob_camera.lock_rotations_4d = False
ob_camera.empty_display_type = 'ARROWS'
ob_camera.color = (0.0, 0.0, 0.0, 0.0)
ob_camera.display_type = 'WIRE'
ob_camera.lineart.crease_threshold = 0.0

# ---- collection membership
col_collection_1.objects.link(ob_lamp_003)
col_collection_1.objects.link(ob_lamp_002)
col_collection_1.objects.link(ob_lamp_001)
col_collection_1.objects.link(ob_plane)
col_collection_1.objects.link(ob_lamp)
col_collection_1.objects.link(ob_camera)

# ---- scene / render settings (as saved in the file)
scene.camera = ob_camera
scene.frame_start = 1; scene.frame_end = 250; scene.frame_set(1)
scene.render.engine = 'BLENDER_EEVEE_NEXT'
scene.render.resolution_percentage = 50
scene.render.dither_intensity = 0.0
scene.cycles.use_denoising = False
scene.cycles.samples = 128
scene.cycles.sampling_pattern = 'TABULATED_SOBOL'
scene.cycles.use_adaptive_sampling = False
scene.cycles.use_light_tree = False
scene.cycles.blur_glossy = 0.0
scene.cycles.sample_clamp_indirect = 0.0
scene.view_settings.view_transform = 'Standard'
bpy.context.view_layer.update()
